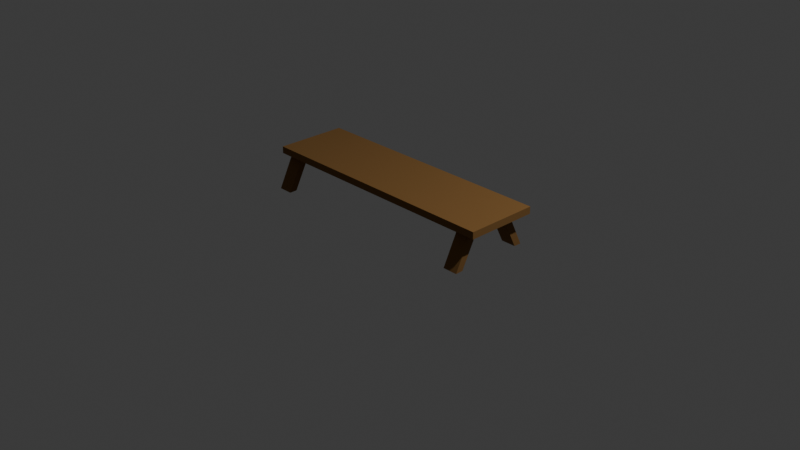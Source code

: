 # Source: bench_Chair.blend  (saved by Blender 5.1.30; exported with 4.5.12 LTS)
import bpy
from mathutils import Matrix  # noqa: F401  (used for matrix-valued properties, if any)

bpy.ops.wm.read_factory_settings(use_empty=True)
scene = bpy.context.scene
scene.name = 'Scene'

# ---- collections
col_collection = bpy.data.collections.new('Collection'); scene.collection.children.link(col_collection)

# ---- materials (node trees are filled in below, after node groups)
mat_material = bpy.data.materials.new('Material')
mat_material.alpha_threshold = 0.0
mat_material.use_backface_culling_lightprobe_volume = False
mat_material.roughness = 0.5
mat_material.line_color = (0.0, 0.0, 0.0, 1.0)

# ---- material node trees
mat_material.use_nodes = True; mat_material.node_tree.nodes.clear()
_N = mat_material.node_tree.nodes; _L = mat_material.node_tree.links
n0 = _N.new('ShaderNodeOutputMaterial'); n0.name = 'Material Output'; n0.location = (200, 100)
n1 = _N.new('ShaderNodeBsdfPrincipled'); n1.name = 'Principled BSDF'; n1.location = (-200, 100)
n1.inputs[0].default_value = (0.2116, 0.1036, 0.02479, 1.0)
n1.inputs[2].default_value = 1.0
_L.new(n1.outputs[0], n0.inputs[0])
n0.is_active_output = True

# ---- world
world_world = bpy.data.worlds.new('World'); scene.world = world_world
world_world.use_nodes = True; world_world.node_tree.nodes.clear()
_N = world_world.node_tree.nodes; _L = world_world.node_tree.links
n0 = _N.new('ShaderNodeOutputWorld'); n0.name = 'World Output'; n0.location = (200, 100)
n1 = _N.new('ShaderNodeBackground'); n1.name = 'Background'; n1.location = (-200, 100)
n1.inputs[0].default_value = (0.05088, 0.05088, 0.05088, 1.0)
_L.new(n1.outputs[0], n0.inputs[0])
n0.is_active_output = True
world_world.color = (0.05088, 0.05088, 0.05088)
world_world.sun_shadow_jitter_overblur = 0.0

# ---- cameras
cam_camera = bpy.data.cameras.new('Camera')
cam_camera.clip_end = 100.0
cam_camera.ortho_scale = 7.314

# ---- lights
light_light = bpy.data.lights.new('Light', 'POINT')
light_light.energy = 1000.0
light_light.shadow_soft_size = 0.1

# ---- meshes
me_cube = bpy.data.meshes.new('Cube')
me_cube.from_pydata([(1.0, 1.0, 1.0), (1.0, 1.0, -1.0), (1.0, -1.0, 1.0), (1.0, -1.0, -1.0), (-1.0, 1.0, 1.0), (-1.0, 1.0, -1.0), (-1.0, -1.0, 1.0), (-1.0, -1.0, -1.0)], [], [(0, 4, 6, 2), (3, 2, 6, 7), (7, 6, 4, 5), (5, 1, 3, 7), (1, 0, 2, 3), (5, 4, 0, 1)])
_uv = me_cube.uv_layers.new(name='UVMap')
_uv.uv.foreach_set('vector', [0.625, 0.5, 0.875, 0.5, 0.875, 0.75, 0.625, 0.75, 0.375, 0.75, 0.625, 0.75, 0.625, 1.0, 0.375, 1.0, 0.375, 0.0, 0.625, 0.0, 0.625, 0.25, 0.375, 0.25, 0.125, 0.5, 0.375, 0.5, 0.375, 0.75, 0.125, 0.75, 0.375, 0.5, 0.625, 0.5, 0.625, 0.75, 0.375, 0.75, 0.375, 0.25, 0.625, 0.25, 0.625, 0.5, 0.375, 0.5])
me_cube.materials.append(mat_material)
me_cube.use_mirror_vertex_groups = False
me_cube.update()
me_cube_001 = bpy.data.meshes.new('Cube.001')
me_cube_001.from_pydata([(-1.0, -1.0, -1.0), (-1.0, -0.5985, 1.188), (-1.0, 0.4823, -1.242), (-1.0, 1.0, 1.0), (1.0, -1.0, -1.0), (1.0, -0.5985, 1.188), (1.0, 0.4823, -1.242), (1.0, 1.0, 1.0)], [], [(0, 1, 3, 2), (2, 3, 7, 6), (6, 7, 5, 4), (4, 5, 1, 0), (2, 6, 4, 0), (7, 3, 1, 5)])
_uv = me_cube_001.uv_layers.new(name='UVMap')
_uv.uv.foreach_set('vector', [0.375, 0.0, 0.625, 0.0, 0.625, 0.25, 0.375, 0.25, 0.375, 0.25, 0.625, 0.25, 0.625, 0.5, 0.375, 0.5, 0.375, 0.5, 0.625, 0.5, 0.625, 0.75, 0.375, 0.75, 0.375, 0.75, 0.625, 0.75, 0.625, 1.0, 0.375, 1.0, 0.125, 0.5, 0.375, 0.5, 0.375, 0.75, 0.125, 0.75, 0.625, 0.5, 0.875, 0.5, 0.875, 0.75, 0.625, 0.75])
me_cube_001.materials.append(mat_material)
me_cube_001.update()
me_cube_002 = bpy.data.meshes.new('Cube.002')
me_cube_002.from_pydata([(-1.0, -1.0, -1.0), (-1.0, -0.5985, 1.188), (-1.0, 0.4823, -1.242), (-1.0, 1.0, 1.0), (1.0, -1.0, -1.0), (1.0, -0.5985, 1.188), (1.0, 0.4823, -1.242), (1.0, 1.0, 1.0)], [], [(0, 1, 3, 2), (2, 3, 7, 6), (6, 7, 5, 4), (4, 5, 1, 0), (2, 6, 4, 0), (7, 3, 1, 5)])
_uv = me_cube_002.uv_layers.new(name='UVMap')
_uv.uv.foreach_set('vector', [0.375, 0.0, 0.625, 0.0, 0.625, 0.25, 0.375, 0.25, 0.375, 0.25, 0.625, 0.25, 0.625, 0.5, 0.375, 0.5, 0.375, 0.5, 0.625, 0.5, 0.625, 0.75, 0.375, 0.75, 0.375, 0.75, 0.625, 0.75, 0.625, 1.0, 0.375, 1.0, 0.125, 0.5, 0.375, 0.5, 0.375, 0.75, 0.125, 0.75, 0.625, 0.5, 0.875, 0.5, 0.875, 0.75, 0.625, 0.75])
me_cube_002.materials.append(mat_material)
me_cube_002.update()
me_cube_003 = bpy.data.meshes.new('Cube.003')
me_cube_003.from_pydata([(-1.0, -1.0, -1.0), (-1.0, -0.5985, 1.188), (-1.0, 0.4823, -1.242), (-1.0, 1.0, 1.0), (1.0, -1.0, -1.0), (1.0, -0.5985, 1.188), (1.0, 0.4823, -1.242), (1.0, 1.0, 1.0)], [], [(0, 1, 3, 2), (2, 3, 7, 6), (6, 7, 5, 4), (4, 5, 1, 0), (2, 6, 4, 0), (7, 3, 1, 5)])
_uv = me_cube_003.uv_layers.new(name='UVMap')
_uv.uv.foreach_set('vector', [0.375, 0.0, 0.625, 0.0, 0.625, 0.25, 0.375, 0.25, 0.375, 0.25, 0.625, 0.25, 0.625, 0.5, 0.375, 0.5, 0.375, 0.5, 0.625, 0.5, 0.625, 0.75, 0.375, 0.75, 0.375, 0.75, 0.625, 0.75, 0.625, 1.0, 0.375, 1.0, 0.125, 0.5, 0.375, 0.5, 0.375, 0.75, 0.125, 0.75, 0.625, 0.5, 0.875, 0.5, 0.875, 0.75, 0.625, 0.75])
me_cube_003.materials.append(mat_material)
me_cube_003.update()
me_cube_004 = bpy.data.meshes.new('Cube.004')
me_cube_004.from_pydata([(-1.0, -1.0, -1.0), (-1.0, -0.5985, 1.188), (-1.0, 0.4823, -1.242), (-1.0, 1.0, 1.0), (1.0, -1.0, -1.0), (1.0, -0.5985, 1.188), (1.0, 0.4823, -1.242), (1.0, 1.0, 1.0)], [], [(0, 1, 3, 2), (2, 3, 7, 6), (6, 7, 5, 4), (4, 5, 1, 0), (2, 6, 4, 0), (7, 3, 1, 5)])
_uv = me_cube_004.uv_layers.new(name='UVMap')
_uv.uv.foreach_set('vector', [0.375, 0.0, 0.625, 0.0, 0.625, 0.25, 0.375, 0.25, 0.375, 0.25, 0.625, 0.25, 0.625, 0.5, 0.375, 0.5, 0.375, 0.5, 0.625, 0.5, 0.625, 0.75, 0.375, 0.75, 0.375, 0.75, 0.625, 0.75, 0.625, 1.0, 0.375, 1.0, 0.125, 0.5, 0.375, 0.5, 0.375, 0.75, 0.125, 0.75, 0.625, 0.5, 0.875, 0.5, 0.875, 0.75, 0.625, 0.75])
me_cube_004.materials.append(mat_material)
me_cube_004.update()

# ---- objects
ob_cube = bpy.data.objects.new('Cube', me_cube)
ob_light = bpy.data.objects.new('Light', light_light)
ob_camera = bpy.data.objects.new('Camera', cam_camera)
ob_cube_001 = bpy.data.objects.new('Cube.001', me_cube_001)
ob_cube_002 = bpy.data.objects.new('Cube.002', me_cube_002)
ob_cube_003 = bpy.data.objects.new('Cube.003', me_cube_003)
ob_cube_004 = bpy.data.objects.new('Cube.004', me_cube_004)

# ---- transforms, parenting, visibility, modifiers, constraints
ob_cube.location = (0.0, 0.0, 0.4496)
ob_cube.scale = (1.375, 0.3886, 0.03744)
ob_cube.lock_rotations_4d = False
ob_cube.empty_display_type = 'ARROWS'
ob_cube.lineart.crease_threshold = 0.0
ob_light.location = (4.076, 1.005, 5.904)
ob_light.rotation_euler = (0.6503, 0.05522, 1.866)
ob_light.lock_rotations_4d = False
ob_light.empty_display_type = 'ARROWS'
ob_light.color = (0.0, 0.0, 0.0, 0.0)
ob_light.lineart.crease_threshold = 0.0
ob_camera.location = (7.359, -6.926, 4.958)
ob_camera.rotation_euler = (1.109, 0.0, 0.8149)
ob_camera.lock_rotations_4d = False
ob_camera.empty_display_type = 'ARROWS'
ob_camera.color = (0.0, 0.0, 0.0, 0.0)
ob_camera.display_type = 'WIRE'
ob_camera.lineart.crease_threshold = 0.0
ob_cube_001.location = (1.192, 0.2654, 0.2369)
ob_cube_001.rotation_euler = (0.521, -0.0, 0.0)
ob_cube_001.scale = (0.08009, 0.04797, 0.1786)
ob_cube_002.location = (1.192, -0.3569, 0.2369)
ob_cube_002.rotation_euler = (0.521, -0.0, -3.142)
ob_cube_002.scale = (0.08009, 0.04797, 0.1786)
ob_cube_003.location = (-1.232, -0.3569, 0.2369)
ob_cube_003.rotation_euler = (0.521, -0.0, -3.142)
ob_cube_003.scale = (0.08009, 0.04797, 0.1786)
ob_cube_004.location = (-1.232, 0.3589, 0.2369)
ob_cube_004.rotation_euler = (0.521, -0.0, -0.02564)
ob_cube_004.scale = (0.08009, 0.04797, 0.1786)

# ---- collection membership
col_collection.objects.link(ob_cube)
col_collection.objects.link(ob_light)
col_collection.objects.link(ob_camera)
col_collection.objects.link(ob_cube_001)
col_collection.objects.link(ob_cube_002)
col_collection.objects.link(ob_cube_003)
col_collection.objects.link(ob_cube_004)

# ---- scene / render settings (as saved in the file)
scene.camera = ob_camera
scene.frame_start = 1; scene.frame_end = 250; scene.frame_set(1)
scene.render.engine = 'BLENDER_EEVEE_NEXT'
scene.render.bake_bias = 0.0
scene.render.bake_samples = 0
scene.cycles.sampling_pattern = 'TABULATED_SOBOL'
scene.eevee.use_volume_custom_range = False
bpy.context.view_layer.update()
